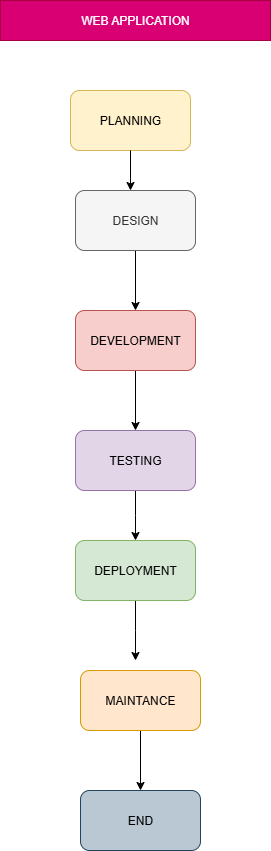

The diagram above was exported from draw.io. Its source (the exported page's mxGraphModel, read from the mxfile embedded in the PNG):
<mxGraphModel dx="778" dy="468" grid="1" gridSize="10" guides="1" tooltips="1" connect="1" arrows="1" fold="1" page="1" pageScale="1" pageWidth="850" pageHeight="1100" math="0" shadow="0">
  <root>
    <mxCell id="0" />
    <mxCell id="1" parent="0" />
    <mxCell id="jodUqWpZ6WbQZBA9vkFH-1" value="WEB APPLICATION" style="rounded=0;whiteSpace=wrap;html=1;fillColor=#d80073;fontColor=#ffffff;strokeColor=#A50040;" vertex="1" parent="1">
      <mxGeometry x="250" y="30" width="270" height="40" as="geometry" />
    </mxCell>
    <mxCell id="jodUqWpZ6WbQZBA9vkFH-2" value="PLANNING" style="rounded=1;whiteSpace=wrap;html=1;fillColor=#fff2cc;strokeColor=#d6b656;" vertex="1" parent="1">
      <mxGeometry x="320" y="120" width="120" height="60" as="geometry" />
    </mxCell>
    <mxCell id="jodUqWpZ6WbQZBA9vkFH-11" style="edgeStyle=orthogonalEdgeStyle;rounded=0;orthogonalLoop=1;jettySize=auto;html=1;exitX=0.5;exitY=1;exitDx=0;exitDy=0;entryX=0.5;entryY=0;entryDx=0;entryDy=0;" edge="1" parent="1" source="jodUqWpZ6WbQZBA9vkFH-3" target="jodUqWpZ6WbQZBA9vkFH-4">
      <mxGeometry relative="1" as="geometry" />
    </mxCell>
    <mxCell id="jodUqWpZ6WbQZBA9vkFH-3" value="DESIGN" style="rounded=1;whiteSpace=wrap;html=1;fillColor=#f5f5f5;fontColor=#333333;strokeColor=#666666;" vertex="1" parent="1">
      <mxGeometry x="325" y="220" width="120" height="60" as="geometry" />
    </mxCell>
    <mxCell id="jodUqWpZ6WbQZBA9vkFH-12" style="edgeStyle=orthogonalEdgeStyle;rounded=0;orthogonalLoop=1;jettySize=auto;html=1;exitX=0.5;exitY=1;exitDx=0;exitDy=0;" edge="1" parent="1" source="jodUqWpZ6WbQZBA9vkFH-4" target="jodUqWpZ6WbQZBA9vkFH-5">
      <mxGeometry relative="1" as="geometry" />
    </mxCell>
    <mxCell id="jodUqWpZ6WbQZBA9vkFH-4" value="DEVELOPMENT" style="rounded=1;whiteSpace=wrap;html=1;fillColor=#f8cecc;strokeColor=#b85450;" vertex="1" parent="1">
      <mxGeometry x="325" y="340" width="120" height="60" as="geometry" />
    </mxCell>
    <mxCell id="jodUqWpZ6WbQZBA9vkFH-15" style="edgeStyle=orthogonalEdgeStyle;rounded=0;orthogonalLoop=1;jettySize=auto;html=1;exitX=0.5;exitY=1;exitDx=0;exitDy=0;" edge="1" parent="1" source="jodUqWpZ6WbQZBA9vkFH-5">
      <mxGeometry relative="1" as="geometry">
        <mxPoint x="385" y="570" as="targetPoint" />
      </mxGeometry>
    </mxCell>
    <mxCell id="jodUqWpZ6WbQZBA9vkFH-5" value="TESTING" style="rounded=1;whiteSpace=wrap;html=1;fillColor=#e1d5e7;strokeColor=#9673a6;" vertex="1" parent="1">
      <mxGeometry x="325" y="460" width="120" height="60" as="geometry" />
    </mxCell>
    <mxCell id="jodUqWpZ6WbQZBA9vkFH-16" style="edgeStyle=orthogonalEdgeStyle;rounded=0;orthogonalLoop=1;jettySize=auto;html=1;exitX=0.5;exitY=1;exitDx=0;exitDy=0;" edge="1" parent="1" source="jodUqWpZ6WbQZBA9vkFH-6">
      <mxGeometry relative="1" as="geometry">
        <mxPoint x="385" y="690" as="targetPoint" />
      </mxGeometry>
    </mxCell>
    <mxCell id="jodUqWpZ6WbQZBA9vkFH-6" value="DEPLOYMENT" style="rounded=1;whiteSpace=wrap;html=1;fillColor=#d5e8d4;strokeColor=#82b366;" vertex="1" parent="1">
      <mxGeometry x="325" y="570" width="120" height="60" as="geometry" />
    </mxCell>
    <mxCell id="jodUqWpZ6WbQZBA9vkFH-17" style="edgeStyle=orthogonalEdgeStyle;rounded=0;orthogonalLoop=1;jettySize=auto;html=1;exitX=0.5;exitY=1;exitDx=0;exitDy=0;entryX=0.5;entryY=0;entryDx=0;entryDy=0;" edge="1" parent="1" source="jodUqWpZ6WbQZBA9vkFH-7" target="jodUqWpZ6WbQZBA9vkFH-8">
      <mxGeometry relative="1" as="geometry" />
    </mxCell>
    <mxCell id="jodUqWpZ6WbQZBA9vkFH-7" value="MAINTANCE" style="rounded=1;whiteSpace=wrap;html=1;fillColor=#ffe6cc;strokeColor=#d79b00;" vertex="1" parent="1">
      <mxGeometry x="330" y="700" width="120" height="60" as="geometry" />
    </mxCell>
    <mxCell id="jodUqWpZ6WbQZBA9vkFH-8" value="END" style="rounded=1;whiteSpace=wrap;html=1;fillColor=#bac8d3;strokeColor=#23445d;" vertex="1" parent="1">
      <mxGeometry x="330" y="820" width="120" height="60" as="geometry" />
    </mxCell>
    <mxCell id="jodUqWpZ6WbQZBA9vkFH-10" value="" style="endArrow=classic;html=1;rounded=0;exitX=0.5;exitY=1;exitDx=0;exitDy=0;" edge="1" parent="1" source="jodUqWpZ6WbQZBA9vkFH-2">
      <mxGeometry width="50" height="50" relative="1" as="geometry">
        <mxPoint x="370" y="250" as="sourcePoint" />
        <mxPoint x="380" y="220" as="targetPoint" />
      </mxGeometry>
    </mxCell>
  </root>
</mxGraphModel>